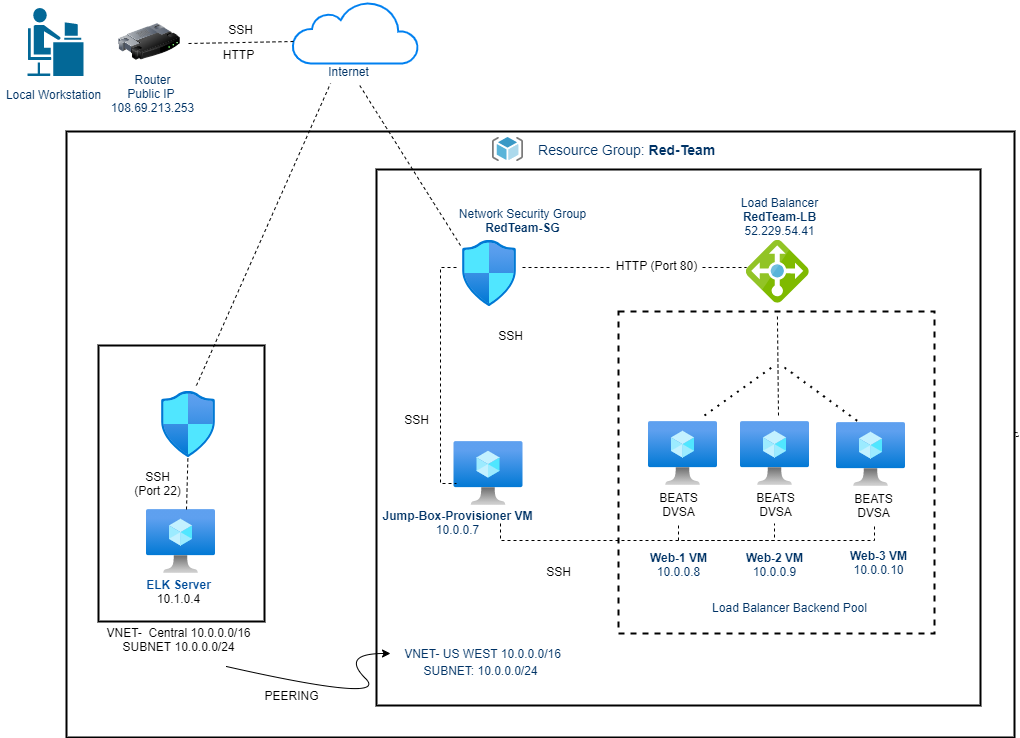

The diagram above was exported from draw.io. Its source (the exported page's mxGraphModel, read from the mxfile embedded in the PNG):
<mxGraphModel dx="1422" dy="762" grid="1" gridSize="2" guides="1" tooltips="1" connect="1" arrows="1" fold="1" page="1" pageScale="1" pageWidth="1100" pageHeight="1700" background="none" math="1" shadow="0">
  <root>
    <object label="" id="0">
      <mxCell />
    </object>
    <mxCell id="1" parent="0" />
    <mxCell id="313v4pCD3dE6XPJOUQgg-7" value="" style="rounded=0;whiteSpace=wrap;html=1;strokeWidth=2;fillColor=none;" parent="1" vertex="1">
      <mxGeometry x="380" y="220" width="604" height="536" as="geometry" />
    </mxCell>
    <mxCell id="313v4pCD3dE6XPJOUQgg-6" value="" style="rounded=0;whiteSpace=wrap;html=1;strokeWidth=2;fillColor=none;" parent="1" vertex="1">
      <mxGeometry x="70" y="182" width="948" height="606" as="geometry" />
    </mxCell>
    <mxCell id="addln3_LEtvEv748JQli-1" value="" style="rounded=0;whiteSpace=wrap;html=1;strokeWidth=2;fillColor=none;" vertex="1" parent="1">
      <mxGeometry x="102" y="396" width="166" height="276" as="geometry" />
    </mxCell>
    <mxCell id="xdAVWan0O_6UfGUxp2-t-11" value="" style="rounded=0;whiteSpace=wrap;html=1;gradientColor=#ffffff;fillColor=none;dashed=1;strokeWidth=2;" parent="1" vertex="1">
      <mxGeometry x="622" y="362" width="316" height="322" as="geometry" />
    </mxCell>
    <mxCell id="iTWvQLZfy1Y_NhmxOUde-1" value="" style="aspect=fixed;html=1;points=[];align=center;image;fontSize=12;image=img/lib/azure2/compute/Virtual_Machine.svg;" parent="1" vertex="1">
      <mxGeometry x="457.5" y="492" width="69" height="64" as="geometry" />
    </mxCell>
    <mxCell id="iTWvQLZfy1Y_NhmxOUde-2" value="" style="aspect=fixed;html=1;points=[];align=center;image;fontSize=12;image=img/lib/azure2/compute/Virtual_Machine.svg;" parent="1" vertex="1">
      <mxGeometry x="652" y="472" width="69" height="64" as="geometry" />
    </mxCell>
    <mxCell id="iTWvQLZfy1Y_NhmxOUde-3" value="" style="aspect=fixed;html=1;points=[];align=center;image;fontSize=12;image=img/lib/azure2/compute/Virtual_Machine.svg;" parent="1" vertex="1">
      <mxGeometry x="840" y="473" width="69" height="64" as="geometry" />
    </mxCell>
    <mxCell id="iTWvQLZfy1Y_NhmxOUde-4" value="" style="aspect=fixed;html=1;points=[];align=center;image;fontSize=12;image=img/lib/azure2/compute/Virtual_Machine.svg;" parent="1" vertex="1">
      <mxGeometry x="744" y="472" width="69" height="64" as="geometry" />
    </mxCell>
    <mxCell id="iTWvQLZfy1Y_NhmxOUde-21" value="" style="aspect=fixed;html=1;points=[];align=center;image;fontSize=12;image=img/lib/mscae/Load_Balancer_feature.svg;" parent="1" vertex="1">
      <mxGeometry x="749.79" y="290.78999999999996" width="63.21" height="63.21" as="geometry" />
    </mxCell>
    <mxCell id="iTWvQLZfy1Y_NhmxOUde-27" value="" style="shape=mxgraph.cisco.people.androgenous_person;html=1;pointerEvents=1;dashed=0;fillColor=#036897;strokeColor=#ffffff;strokeWidth=2;verticalLabelPosition=bottom;verticalAlign=top;align=center;outlineConnect=0;" parent="1" vertex="1">
      <mxGeometry x="30" y="57.5" width="58" height="70" as="geometry" />
    </mxCell>
    <mxCell id="iTWvQLZfy1Y_NhmxOUde-44" value="" style="aspect=fixed;html=1;points=[];align=center;image;fontSize=12;image=img/lib/mscae/ResourceGroup.svg;fillColor=#D1D1D1;gradientColor=#003366;" parent="1" vertex="1">
      <mxGeometry x="496" y="188" width="30.5" height="24.4" as="geometry" />
    </mxCell>
    <mxCell id="313v4pCD3dE6XPJOUQgg-1" value="" style="html=1;verticalLabelPosition=bottom;align=center;labelBackgroundColor=#ffffff;verticalAlign=top;strokeWidth=2;strokeColor=#0080F0;shadow=0;dashed=0;shape=mxgraph.ios7.icons.cloud;" parent="1" vertex="1">
      <mxGeometry x="296" y="52" width="126" height="62" as="geometry" />
    </mxCell>
    <mxCell id="313v4pCD3dE6XPJOUQgg-2" value="" style="image;html=1;image=img/lib/clip_art/networking/Router_128x128.png" parent="1" vertex="1">
      <mxGeometry x="122" y="62" width="62" height="61" as="geometry" />
    </mxCell>
    <mxCell id="jUtoz8VS4hvp8oKiWDT4-1" value="&lt;font style=&quot;font-size: 14px&quot; color=&quot;#003366&quot;&gt;Resource Group: &lt;b&gt;Red-Team&lt;/b&gt;&amp;nbsp;&amp;nbsp;&lt;/font&gt;" style="text;html=1;resizable=0;autosize=1;align=center;verticalAlign=middle;points=[];fillColor=none;strokeColor=none;rounded=0;" parent="1" vertex="1">
      <mxGeometry x="536" y="190" width="196" height="20" as="geometry" />
    </mxCell>
    <mxCell id="jUtoz8VS4hvp8oKiWDT4-2" value="&lt;font&gt;Local Workstation&lt;br&gt;&lt;/font&gt;" style="text;html=1;resizable=0;autosize=1;align=center;verticalAlign=middle;points=[];fillColor=none;strokeColor=none;rounded=0;fontColor=#003366;" parent="1" vertex="1">
      <mxGeometry x="4" y="135" width="106" height="20" as="geometry" />
    </mxCell>
    <mxCell id="jUtoz8VS4hvp8oKiWDT4-3" value="&lt;font&gt;Router&lt;br&gt;Public IP&amp;nbsp;&lt;br&gt;108.69.213.253&lt;br&gt;&lt;/font&gt;" style="text;html=1;align=center;verticalAlign=middle;resizable=0;points=[];autosize=1;fontColor=#003366;" parent="1" vertex="1">
      <mxGeometry x="108" y="120" width="96" height="48" as="geometry" />
    </mxCell>
    <mxCell id="jUtoz8VS4hvp8oKiWDT4-4" value="&lt;font&gt;Internet&lt;/font&gt;" style="text;html=1;align=center;verticalAlign=middle;resizable=0;points=[];autosize=1;fontColor=#003366;" parent="1" vertex="1">
      <mxGeometry x="326" y="112" width="52" height="20" as="geometry" />
    </mxCell>
    <mxCell id="jUtoz8VS4hvp8oKiWDT4-7" value="&lt;b&gt;Jump-Box-Provisioner VM&lt;/b&gt;&lt;br&gt;10.0.0.7" style="text;html=1;resizable=0;autosize=1;align=center;verticalAlign=middle;points=[];fillColor=none;strokeColor=none;rounded=0;fontColor=#003366;" parent="1" vertex="1">
      <mxGeometry x="380" y="556" width="162" height="34" as="geometry" />
    </mxCell>
    <mxCell id="jUtoz8VS4hvp8oKiWDT4-8" value="Network Security Group&lt;br&gt;&lt;b&gt;RedTeam-SG&lt;/b&gt;" style="text;html=1;resizable=0;autosize=1;align=center;verticalAlign=middle;points=[];fillColor=none;strokeColor=none;rounded=0;fontColor=#003366;" parent="1" vertex="1">
      <mxGeometry x="456" y="254" width="140" height="34" as="geometry" />
    </mxCell>
    <mxCell id="jUtoz8VS4hvp8oKiWDT4-10" value="&lt;b&gt;Web-1 VM&lt;/b&gt;&lt;br&gt;10.0.0.8" style="text;html=1;resizable=0;autosize=1;align=center;verticalAlign=middle;points=[];fillColor=none;strokeColor=none;rounded=0;fontColor=#003366;" parent="1" vertex="1">
      <mxGeometry x="648" y="598" width="68" height="34" as="geometry" />
    </mxCell>
    <mxCell id="jUtoz8VS4hvp8oKiWDT4-11" value="&lt;b&gt;Web-2 VM&lt;/b&gt;&lt;br&gt;10.0.0.9" style="text;html=1;resizable=0;autosize=1;align=center;verticalAlign=middle;points=[];fillColor=none;strokeColor=none;rounded=0;fontColor=#003366;" parent="1" vertex="1">
      <mxGeometry x="744" y="598" width="68" height="34" as="geometry" />
    </mxCell>
    <mxCell id="jUtoz8VS4hvp8oKiWDT4-12" value="&lt;b&gt;Web-3 VM&lt;br&gt;&lt;/b&gt;10.0.0.10" style="text;html=1;resizable=0;autosize=1;align=center;verticalAlign=middle;points=[];fillColor=none;strokeColor=none;rounded=0;fontColor=#003366;" parent="1" vertex="1">
      <mxGeometry x="848" y="596" width="68" height="34" as="geometry" />
    </mxCell>
    <mxCell id="xdAVWan0O_6UfGUxp2-t-1" value="&lt;font color=&quot;#003366&quot;&gt;VNET- US WEST 10.0.0.0/16&lt;/font&gt;" style="text;html=1;resizable=0;autosize=1;align=center;verticalAlign=middle;points=[];fillColor=none;strokeColor=none;rounded=0;" parent="1" vertex="1">
      <mxGeometry x="402" y="694" width="168" height="20" as="geometry" />
    </mxCell>
    <mxCell id="xdAVWan0O_6UfGUxp2-t-2" value="&lt;font color=&quot;#003366&quot;&gt;SUBNET: 10.0.0.0/24&lt;/font&gt;" style="text;html=1;resizable=0;autosize=1;align=center;verticalAlign=middle;points=[];fillColor=none;strokeColor=none;rounded=0;" parent="1" vertex="1">
      <mxGeometry x="421" y="711" width="126" height="20" as="geometry" />
    </mxCell>
    <mxCell id="iTWvQLZfy1Y_NhmxOUde-17" value="" style="aspect=fixed;html=1;points=[];align=center;image;fontSize=12;image=img/lib/azure2/networking/Network_Security_Groups.svg;" parent="1" vertex="1">
      <mxGeometry x="466" y="291.00000000000006" width="54" height="65.57" as="geometry" />
    </mxCell>
    <mxCell id="xdAVWan0O_6UfGUxp2-t-19" value="&lt;font color=&quot;#003366&quot;&gt;Load Balancer&lt;br&gt;&lt;b&gt;RedTeam-LB&lt;/b&gt;&lt;br&gt;52.229.54.41&lt;/font&gt;" style="text;html=1;resizable=0;autosize=1;align=center;verticalAlign=middle;points=[];fillColor=none;strokeColor=none;rounded=0;dashed=1;" parent="1" vertex="1">
      <mxGeometry x="739" y="243" width="88" height="48" as="geometry" />
    </mxCell>
    <mxCell id="xdAVWan0O_6UfGUxp2-t-20" value="&lt;font color=&quot;#003366&quot;&gt;Load Balancer Backend Pool&lt;/font&gt;" style="text;html=1;resizable=0;autosize=1;align=center;verticalAlign=middle;points=[];fillColor=none;strokeColor=none;rounded=0;dashed=1;" parent="1" vertex="1">
      <mxGeometry x="710" y="648" width="166" height="20" as="geometry" />
    </mxCell>
    <mxCell id="xdAVWan0O_6UfGUxp2-t-24" value="" style="endArrow=none;dashed=1;html=1;" parent="1" edge="1">
      <mxGeometry width="50" height="50" relative="1" as="geometry">
        <mxPoint x="782" y="466" as="sourcePoint" />
        <mxPoint x="780.9" y="364" as="targetPoint" />
      </mxGeometry>
    </mxCell>
    <mxCell id="xdAVWan0O_6UfGUxp2-t-28" value="" style="strokeWidth=1;html=1;shape=mxgraph.flowchart.annotation_1;align=left;pointerEvents=1;dashed=1;fillColor=none;gradientColor=#ffffff;direction=north;" parent="1" vertex="1">
      <mxGeometry x="504" y="574" width="274" height="17" as="geometry" />
    </mxCell>
    <mxCell id="xdAVWan0O_6UfGUxp2-t-29" value="" style="strokeWidth=1;html=1;shape=mxgraph.flowchart.annotation_1;align=left;pointerEvents=1;dashed=1;fillColor=none;gradientColor=#ffffff;direction=north;" parent="1" vertex="1">
      <mxGeometry x="682" y="576" width="196" height="15" as="geometry" />
    </mxCell>
    <mxCell id="xdAVWan0O_6UfGUxp2-t-31" value="SSH" style="text;html=1;resizable=0;autosize=1;align=center;verticalAlign=middle;points=[];fillColor=none;strokeColor=none;rounded=0;dashed=1;" parent="1" vertex="1">
      <mxGeometry x="544" y="612" width="36" height="20" as="geometry" />
    </mxCell>
    <mxCell id="xdAVWan0O_6UfGUxp2-t-32" value="" style="strokeWidth=1;html=1;shape=mxgraph.flowchart.annotation_1;align=left;pointerEvents=1;dashed=1;fillColor=none;gradientColor=#ffffff;" parent="1" vertex="1">
      <mxGeometry x="444" y="318" width="16" height="216" as="geometry" />
    </mxCell>
    <mxCell id="xdAVWan0O_6UfGUxp2-t-33" value="SSH" style="text;html=1;resizable=0;autosize=1;align=center;verticalAlign=middle;points=[];fillColor=none;strokeColor=none;rounded=0;dashed=1;" parent="1" vertex="1">
      <mxGeometry x="402" y="460" width="36" height="20" as="geometry" />
    </mxCell>
    <mxCell id="xdAVWan0O_6UfGUxp2-t-34" value="SSH" style="text;html=1;resizable=0;autosize=1;align=center;verticalAlign=middle;points=[];fillColor=none;strokeColor=none;rounded=0;dashed=1;" parent="1" vertex="1">
      <mxGeometry x="226" y="70" width="36" height="20" as="geometry" />
    </mxCell>
    <mxCell id="RYcLJPtU2edGYByjVnv_-1" value="" style="endArrow=none;dashed=1;html=1;dashPattern=1 3;strokeWidth=2;entryX=-1.818;entryY=0.521;entryDx=0;entryDy=0;entryPerimeter=0;" parent="1" edge="1">
      <mxGeometry width="50" height="50" relative="1" as="geometry">
        <mxPoint x="708" y="466" as="sourcePoint" />
        <mxPoint x="777.9259999999999" y="416.0079999999998" as="targetPoint" />
      </mxGeometry>
    </mxCell>
    <mxCell id="RYcLJPtU2edGYByjVnv_-3" value="" style="endArrow=none;dashed=1;html=1;dashPattern=1 3;strokeWidth=2;entryX=0.333;entryY=0;entryDx=0;entryDy=0;entryPerimeter=0;" parent="1" target="iTWvQLZfy1Y_NhmxOUde-3" edge="1">
      <mxGeometry width="50" height="50" relative="1" as="geometry">
        <mxPoint x="788" y="418" as="sourcePoint" />
        <mxPoint x="858" y="466" as="targetPoint" />
        <Array as="points" />
      </mxGeometry>
    </mxCell>
    <mxCell id="RYcLJPtU2edGYByjVnv_-4" value="SSH" style="text;html=1;resizable=0;autosize=1;align=center;verticalAlign=middle;points=[];fillColor=none;strokeColor=none;rounded=0;dashed=1;" parent="1" vertex="1">
      <mxGeometry x="496" y="376" width="36" height="20" as="geometry" />
    </mxCell>
    <mxCell id="RYcLJPtU2edGYByjVnv_-8" value="HTTP (Port 80)" style="text;html=1;resizable=0;autosize=1;align=center;verticalAlign=middle;points=[];fillColor=none;strokeColor=none;rounded=0;rotation=0;" parent="1" vertex="1">
      <mxGeometry x="614" y="306" width="92" height="20" as="geometry" />
    </mxCell>
    <mxCell id="addln3_LEtvEv748JQli-4" value="" style="endArrow=none;dashed=1;html=1;exitX=0.59;exitY=0.145;exitDx=0;exitDy=0;exitPerimeter=0;" edge="1" parent="1" source="addln3_LEtvEv748JQli-1">
      <mxGeometry width="50" height="50" relative="1" as="geometry">
        <mxPoint x="194" y="412" as="sourcePoint" />
        <mxPoint x="334" y="134" as="targetPoint" />
      </mxGeometry>
    </mxCell>
    <mxCell id="addln3_LEtvEv748JQli-5" value="" style="aspect=fixed;html=1;points=[];align=center;image;fontSize=12;image=img/lib/azure2/compute/Virtual_Machine.svg;" vertex="1" parent="1">
      <mxGeometry x="150" y="560" width="69" height="64" as="geometry" />
    </mxCell>
    <mxCell id="addln3_LEtvEv748JQli-6" value="HTTP" style="text;html=1;resizable=0;autosize=1;align=center;verticalAlign=middle;points=[];fillColor=none;strokeColor=none;rounded=0;" vertex="1" parent="1">
      <mxGeometry x="221" y="95" width="42" height="20" as="geometry" />
    </mxCell>
    <mxCell id="addln3_LEtvEv748JQli-10" value="&lt;b&gt;&lt;font color=&quot;#004c99&quot;&gt;ELK Server&lt;/font&gt;&lt;/b&gt;&lt;br&gt;10.1.0.4" style="text;html=1;resizable=0;autosize=1;align=center;verticalAlign=middle;points=[];fillColor=none;strokeColor=none;rounded=0;" vertex="1" parent="1">
      <mxGeometry x="144" y="625" width="76" height="34" as="geometry" />
    </mxCell>
    <mxCell id="addln3_LEtvEv748JQli-11" value="VNET-&amp;nbsp; Central 10.0.0.0/16&lt;br&gt;SUBNET 10.0.0.0/24" style="text;html=1;resizable=0;autosize=1;align=center;verticalAlign=middle;points=[];fillColor=none;strokeColor=none;rounded=0;" vertex="1" parent="1">
      <mxGeometry x="104" y="673" width="156" height="34" as="geometry" />
    </mxCell>
    <mxCell id="addln3_LEtvEv748JQli-13" value="" style="endArrow=none;dashed=1;html=1;entryX=0.692;entryY=1.1;entryDx=0;entryDy=0;entryPerimeter=0;" edge="1" parent="1" target="jUtoz8VS4hvp8oKiWDT4-4">
      <mxGeometry width="50" height="50" relative="1" as="geometry">
        <mxPoint x="464" y="296" as="sourcePoint" />
        <mxPoint x="398" y="134" as="targetPoint" />
        <Array as="points" />
      </mxGeometry>
    </mxCell>
    <mxCell id="addln3_LEtvEv748JQli-15" value="" style="endArrow=none;dashed=1;html=1;" edge="1" parent="1">
      <mxGeometry width="50" height="50" relative="1" as="geometry">
        <mxPoint x="192" y="94" as="sourcePoint" />
        <mxPoint x="298" y="92" as="targetPoint" />
        <Array as="points" />
      </mxGeometry>
    </mxCell>
    <mxCell id="addln3_LEtvEv748JQli-16" value="SSH&lt;br&gt;(Port 22)" style="text;html=1;resizable=0;autosize=1;align=center;verticalAlign=middle;points=[];fillColor=none;strokeColor=none;rounded=0;" vertex="1" parent="1">
      <mxGeometry x="132" y="517" width="58" height="34" as="geometry" />
    </mxCell>
    <mxCell id="addln3_LEtvEv748JQli-17" value="" style="endArrow=none;dashed=1;html=1;" edge="1" parent="1" source="313v4pCD3dE6XPJOUQgg-6" target="313v4pCD3dE6XPJOUQgg-6">
      <mxGeometry width="50" height="50" relative="1" as="geometry">
        <mxPoint x="168" y="554" as="sourcePoint" />
        <mxPoint x="200" y="512" as="targetPoint" />
        <Array as="points">
          <mxPoint x="184" y="507" />
        </Array>
      </mxGeometry>
    </mxCell>
    <mxCell id="addln3_LEtvEv748JQli-18" value="" style="endArrow=none;dashed=1;html=1;entryX=0.5;entryY=1;entryDx=0;entryDy=0;" edge="1" parent="1">
      <mxGeometry width="50" height="50" relative="1" as="geometry">
        <mxPoint x="190" y="560" as="sourcePoint" />
        <mxPoint x="192" y="486" as="targetPoint" />
      </mxGeometry>
    </mxCell>
    <mxCell id="addln3_LEtvEv748JQli-26" value="" style="curved=1;endArrow=classic;html=1;exitX=0.833;exitY=1.294;exitDx=0;exitDy=0;exitPerimeter=0;" edge="1" parent="1">
      <mxGeometry width="50" height="50" relative="1" as="geometry">
        <mxPoint x="229.9480000000001" y="716.9960000000001" as="sourcePoint" />
        <mxPoint x="394" y="704" as="targetPoint" />
        <Array as="points">
          <mxPoint x="394" y="754" />
          <mxPoint x="344" y="704" />
        </Array>
      </mxGeometry>
    </mxCell>
    <mxCell id="addln3_LEtvEv748JQli-27" value="PEERING" style="text;html=1;resizable=0;autosize=1;align=center;verticalAlign=middle;points=[];fillColor=none;strokeColor=none;rounded=0;" vertex="1" parent="1">
      <mxGeometry x="262" y="736" width="66" height="20" as="geometry" />
    </mxCell>
    <mxCell id="addln3_LEtvEv748JQli-29" value="" style="aspect=fixed;html=1;points=[];align=center;image;fontSize=12;image=img/lib/azure2/networking/Network_Security_Groups.svg;" vertex="1" parent="1">
      <mxGeometry x="165" y="442" width="54" height="65.57" as="geometry" />
    </mxCell>
    <mxCell id="addln3_LEtvEv748JQli-30" value="" style="endArrow=none;dashed=1;html=1;" edge="1" parent="1">
      <mxGeometry width="50" height="50" relative="1" as="geometry">
        <mxPoint x="526" y="318" as="sourcePoint" />
        <mxPoint x="616" y="318" as="targetPoint" />
        <Array as="points" />
      </mxGeometry>
    </mxCell>
    <mxCell id="addln3_LEtvEv748JQli-31" value="" style="endArrow=none;dashed=1;html=1;" edge="1" parent="1">
      <mxGeometry width="50" height="50" relative="1" as="geometry">
        <mxPoint x="706" y="318" as="sourcePoint" />
        <mxPoint x="750" y="318" as="targetPoint" />
        <Array as="points" />
      </mxGeometry>
    </mxCell>
    <mxCell id="addln3_LEtvEv748JQli-32" value="BEATS&lt;br&gt;DVSA" style="text;html=1;resizable=0;autosize=1;align=center;verticalAlign=middle;points=[];fillColor=none;strokeColor=none;rounded=0;" vertex="1" parent="1">
      <mxGeometry x="657" y="538" width="50" height="34" as="geometry" />
    </mxCell>
    <mxCell id="addln3_LEtvEv748JQli-33" value="BEATS&lt;br&gt;DVSA" style="text;html=1;resizable=0;autosize=1;align=center;verticalAlign=middle;points=[];fillColor=none;strokeColor=none;rounded=0;" vertex="1" parent="1">
      <mxGeometry x="753.5" y="538" width="50" height="34" as="geometry" />
    </mxCell>
    <mxCell id="addln3_LEtvEv748JQli-34" value="BEATS&lt;br&gt;DVSA" style="text;html=1;resizable=0;autosize=1;align=center;verticalAlign=middle;points=[];fillColor=none;strokeColor=none;rounded=0;" vertex="1" parent="1">
      <mxGeometry x="852" y="539" width="50" height="34" as="geometry" />
    </mxCell>
  </root>
</mxGraphModel>